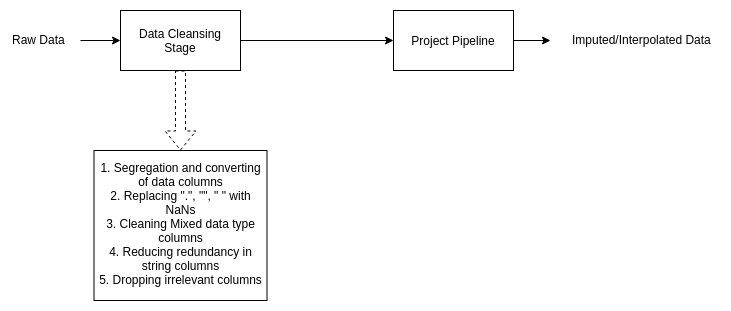

The diagram above was exported from draw.io. Its source (the exported page's mxGraphModel, read from the mxfile embedded in the PNG):
<mxGraphModel dx="1010" dy="583" grid="1" gridSize="10" guides="1" tooltips="1" connect="1" arrows="1" fold="1" page="1" pageScale="1" pageWidth="827" pageHeight="1169" math="0" shadow="0">
  <root>
    <mxCell id="0" />
    <mxCell id="1" parent="0" />
    <mxCell id="qLZjAqWto6dZFI_V87Gq-6" value="" style="edgeStyle=orthogonalEdgeStyle;rounded=0;orthogonalLoop=1;jettySize=auto;html=1;" edge="1" parent="1" source="qLZjAqWto6dZFI_V87Gq-1" target="qLZjAqWto6dZFI_V87Gq-2">
      <mxGeometry relative="1" as="geometry" />
    </mxCell>
    <mxCell id="qLZjAqWto6dZFI_V87Gq-11" value="" style="edgeStyle=orthogonalEdgeStyle;rounded=0;orthogonalLoop=1;jettySize=auto;html=1;dashed=1;shape=flexArrow;" edge="1" parent="1" source="qLZjAqWto6dZFI_V87Gq-1" target="qLZjAqWto6dZFI_V87Gq-10">
      <mxGeometry relative="1" as="geometry" />
    </mxCell>
    <mxCell id="qLZjAqWto6dZFI_V87Gq-1" value="Data Cleansing Stage" style="rounded=0;whiteSpace=wrap;html=1;" vertex="1" parent="1">
      <mxGeometry x="200" y="80" width="120" height="60" as="geometry" />
    </mxCell>
    <mxCell id="qLZjAqWto6dZFI_V87Gq-10" value="1. Segregation and converting of data columns&lt;br&gt;2. Replacing &quot;.&quot;, &quot;&quot;, &quot; &quot; with NaNs&lt;br&gt;3. Cleaning Mixed data type columns&lt;br&gt;4. Reducing redundancy in string columns&lt;br&gt;5. Dropping irrelevant columns&lt;br&gt;" style="rounded=0;whiteSpace=wrap;html=1;" vertex="1" parent="1">
      <mxGeometry x="173.5" y="220" width="173" height="150" as="geometry" />
    </mxCell>
    <mxCell id="qLZjAqWto6dZFI_V87Gq-16" value="" style="edgeStyle=orthogonalEdgeStyle;rounded=0;orthogonalLoop=1;jettySize=auto;html=1;" edge="1" parent="1" source="qLZjAqWto6dZFI_V87Gq-2">
      <mxGeometry relative="1" as="geometry">
        <mxPoint x="630" y="110" as="targetPoint" />
      </mxGeometry>
    </mxCell>
    <mxCell id="qLZjAqWto6dZFI_V87Gq-2" value="Project Pipeline&lt;br&gt;" style="rounded=0;whiteSpace=wrap;html=1;" vertex="1" parent="1">
      <mxGeometry x="473" y="80" width="120" height="60" as="geometry" />
    </mxCell>
    <mxCell id="qLZjAqWto6dZFI_V87Gq-5" value="" style="edgeStyle=orthogonalEdgeStyle;rounded=0;orthogonalLoop=1;jettySize=auto;html=1;" edge="1" parent="1" source="qLZjAqWto6dZFI_V87Gq-4" target="qLZjAqWto6dZFI_V87Gq-1">
      <mxGeometry relative="1" as="geometry" />
    </mxCell>
    <mxCell id="qLZjAqWto6dZFI_V87Gq-4" value="Raw Data" style="text;html=1;resizable=0;points=[];autosize=1;align=left;verticalAlign=top;spacingTop=-4;" vertex="1" parent="1">
      <mxGeometry x="90" y="100" width="70" height="20" as="geometry" />
    </mxCell>
    <mxCell id="qLZjAqWto6dZFI_V87Gq-9" value="Imputed/Interpolated Data&lt;br&gt;" style="text;html=1;resizable=0;points=[];autosize=1;align=left;verticalAlign=top;spacingTop=-4;" vertex="1" parent="1">
      <mxGeometry x="650" y="100" width="150" height="20" as="geometry" />
    </mxCell>
  </root>
</mxGraphModel>